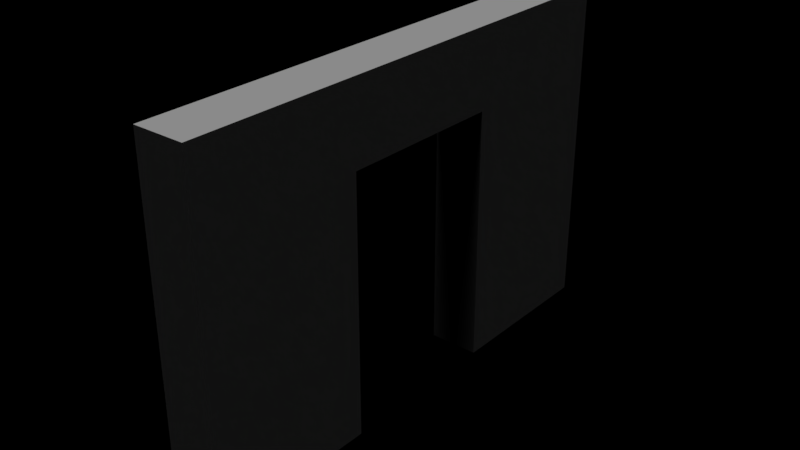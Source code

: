# Source: doorframe.blend  (saved by Blender 2.78.0; exported with 4.5.12 LTS)
import bpy
from mathutils import Matrix  # noqa: F401  (used for matrix-valued properties, if any)

bpy.ops.wm.read_factory_settings(use_empty=True)
scene = bpy.context.scene
scene.name = 'Scene'

# ---- collections
col_collection_1 = bpy.data.collections.new('Collection 1'); scene.collection.children.link(col_collection_1)

# ---- materials (node trees are filled in below, after node groups)
mat_wall = bpy.data.materials.new('Wall')
mat_wall.alpha_threshold = 0.0
mat_wall.use_transparent_shadow = False
mat_wall.roughness = 0.5
mat_wall.line_color = (0.0, 0.0, 0.0, 1.0)
mat_frame = bpy.data.materials.new('Frame')
mat_frame.alpha_threshold = 0.0
mat_frame.use_transparent_shadow = False
mat_frame.roughness = 0.5

# ---- material node trees

# ---- lights
light_hemi = bpy.data.lights.new('Hemi', 'SUN')
light_hemi.transmission_factor = 0.0
light_hemi.angle = 0.1993
light_hemi.energy = 1.0
light_hemi.shadow_buffer_clip_start = 0.5
light_hemi.shadow_soft_size = 0.1
light_hemi.shadow_cascade_max_distance = 1000.0

# ---- meshes
me_cube = bpy.data.meshes.new('Cube')
me_cube.from_pydata([(0.3, 3.0, 0.01), (-0.3, -3.0, 0.01), (-0.3, 3.0, 0.01), (0.3, 3.0, 4.0), (0.3, -3.0, 4.0), (-0.3, -3.0, 4.0), (-0.3, 3.0, 4.0), (0.3, 1.0, 0.01), (-0.3, 1.0, 0.01), (0.3, 1.0, 4.0), (0.3, -1.0, 4.0), (-0.3, -1.0, 4.0), (-0.3, 1.0, 4.0), (0.3, 3.0, 3.06), (0.3, -3.0, 3.06), (-0.3, -3.0, 3.06), (-0.3, 3.0, 3.06), (-0.3, -1.0, 3.06), (-0.3, 1.0, 3.06), (0.3, 1.0, 3.06), (0.3, -1.0, 3.06), (-0.3, -1.0, 0.01), (0.3, -1.0, 0.01), (0.3, -3.0, 0.01), (0.3, -3.0, 0.05), (-0.3, -3.0, 0.05), (-0.3, -1.0, 0.05), (0.3, -1.0, 0.05), (-0.3, 1.0, 0.05), (0.3, 1.0, 0.05), (0.3, 3.0, 0.05), (-0.3, 3.0, 0.05)], [], [(22, 23, 1, 21), (10, 11, 5, 4), (20, 10, 4, 14), (14, 4, 5, 15), (18, 12, 6, 16), (30, 0, 2, 31), (15, 5, 11, 17), (17, 11, 12, 18), (13, 3, 9, 19), (19, 9, 10, 20), (3, 6, 12, 9), (9, 12, 11, 10), (0, 7, 8, 2), (19, 20, 17, 18), (28, 29, 7, 8), (30, 13, 19, 29), (25, 15, 17, 26), (3, 13, 16, 6), (28, 18, 16, 31), (24, 14, 15, 25), (27, 20, 14, 24), (17, 20, 27, 26), (22, 27, 24, 23), (23, 24, 25, 1), (1, 25, 26, 21), (8, 28, 31, 2), (0, 30, 29, 7), (18, 28, 29, 19), (13, 30, 31, 16), (21, 26, 27, 22)])
me_cube.polygons.foreach_set('material_index', [1, 0, 0, 0, 0, 0, 0, 0, 0, 0, 0, 0, 1, 0, 0, 0, 0, 0, 0, 0, 0, 0, 0, 0, 0, 0, 0, 0, 0, 0])
_uv = me_cube.uv_layers.new(name='UVMap')
_uv.uv.foreach_set('vector', [-0.477, 3.499, -1.904, 3.499, -1.904, 3.356, -0.477, 3.356, -0.477, 3.212, -0.477, 3.354, -1.904, 3.354, -1.904, 3.212, -0.477, 2.539, -0.477, 3.21, -1.904, 3.21, -1.904, 2.539, 2.521, -0.3162, 2.521, 0.3544, 2.378, 0.3544, 2.378, -0.3162, 0.9497, -1.828, 0.9497, -2.499, 2.376, -2.499, 2.376, -1.828, 2.523, -1.953, 2.523, -2.499, 2.666, -2.499, 2.666, -1.953, -1.904, -1.828, -1.904, -2.499, -0.477, -2.499, -0.477, -1.828, -0.477, -1.828, -0.477, -2.499, 0.9497, -2.499, 0.9497, -1.828, 2.376, 2.539, 2.376, 3.21, 0.9497, 3.21, 0.9497, 2.539, 0.9497, 2.539, 0.9497, 3.21, -0.477, 3.21, -0.477, 2.539, 2.376, 3.212, 2.376, 3.354, 0.9497, 3.354, 0.9497, 3.212, 0.9497, 3.212, 0.9497, 3.354, -0.477, 3.354, -0.477, 3.212, 2.376, 3.499, 0.9497, 3.499, 0.9497, 3.356, 2.376, 3.356, 1.638e-05, 0.6231, 1.569e-05, 0.3768, 0.02465, 0.3768, 0.02465, 0.6231, 0.02465, 0.1564, 1.602e-05, 0.1564, 1.606e-05, 0.1319, 0.02465, 0.1319, 2.376, 0.9021, 2.376, 2.539, 0.9497, 2.539, 0.9497, 0.9021, -1.904, -0.5515, -1.904, -1.828, -0.477, -1.828, -0.477, -0.5515, 2.523, 0.3544, 2.523, -0.3162, 2.666, -0.3162, 2.666, 0.3544, 0.9497, -0.1913, 0.9497, -1.828, 2.376, -1.828, 2.376, -0.1913, 2.521, -1.593, 2.521, -0.3162, 2.378, -0.3162, 2.378, -1.593, -0.477, 1.262, -0.477, 2.539, -1.904, 2.539, -1.904, 1.262, 0.02465, 0.3768, 1.569e-05, 0.3768, 1.602e-05, 0.1564, 0.02465, 0.1564, -0.477, 1.12, -0.477, 1.262, -1.904, 1.262, -1.904, 1.12, 2.521, -1.735, 2.521, -1.593, 2.378, -1.593, 2.378, -1.735, -1.904, -0.4096, -1.904, -0.5515, -0.477, -0.5515, -0.477, -0.4096, 0.9497, 0.3544, 0.9497, -0.1913, 2.376, -0.1913, 2.376, 0.3544, 2.376, 0.3563, 2.376, 0.9021, 0.9497, 0.9021, 0.9497, 0.3563, 0.02465, 0.6231, 0.02465, 0.9058, 1.604e-05, 0.9058, 1.638e-05, 0.6231, 2.523, -0.3162, 2.523, -1.953, 2.666, -1.953, 2.666, -0.3162, -0.477, 3.356, 0.02465, 0.1564, -0.477, 1.262, -0.477, 3.499])
me_cube.materials.append(mat_wall)
me_cube.materials.append(mat_frame)
me_cube.use_remesh_preserve_volume = False
me_cube.use_remesh_preserve_attributes = False
me_cube.use_mirror_vertex_groups = False
me_cube.update()

# ---- objects
ob_hemi = bpy.data.objects.new('Hemi', light_hemi)
ob_wall = bpy.data.objects.new('Wall', me_cube)

# ---- transforms, parenting, visibility, modifiers, constraints
ob_hemi.location = (0.0, 0.0, 0.0)
ob_hemi.lineart.crease_threshold = 0.0
ob_wall.location = (0.0, 0.0, 0.0)
ob_wall.lock_rotations_4d = False
ob_wall.empty_display_type = 'ARROWS'
ob_wall.lineart.crease_threshold = 0.0

# ---- collection membership
col_collection_1.objects.link(ob_hemi)
col_collection_1.objects.link(ob_wall)

# ---- scene / render settings (as saved in the file)
scene.frame_start = 1; scene.frame_end = 250; scene.frame_set(1)
scene.render.engine = 'BLENDER_EEVEE_NEXT'
scene.render.resolution_percentage = 50
scene.render.dither_intensity = 0.0
scene.cycles.use_denoising = False
scene.cycles.samples = 128
scene.cycles.sampling_pattern = 'TABULATED_SOBOL'
scene.cycles.light_sampling_threshold = 0.0
scene.cycles.use_adaptive_sampling = False
scene.cycles.use_light_tree = False
scene.cycles.blur_glossy = 0.0
scene.cycles.sample_clamp_indirect = 0.0
scene.view_settings.view_transform = 'Standard'
bpy.context.view_layer.update()

# ---- added for rendering (the .blend has no active camera): camera
cam_auto = bpy.data.cameras.new('AutoCamera')
cam_auto.lens = 50.0
cam_auto.sensor_width = 36.0
cam_auto.clip_end = 1000.0
ob_auto_camera = bpy.data.objects.new('AutoCamera', cam_auto)
scene.collection.objects.link(ob_auto_camera)
ob_auto_camera.location = (6.68984, -8.0278, 7.35687)
ob_auto_camera.rotation_euler = (1.09748, -7.21219e-08, 0.694738)
scene.camera = ob_auto_camera
bpy.context.view_layer.update()

